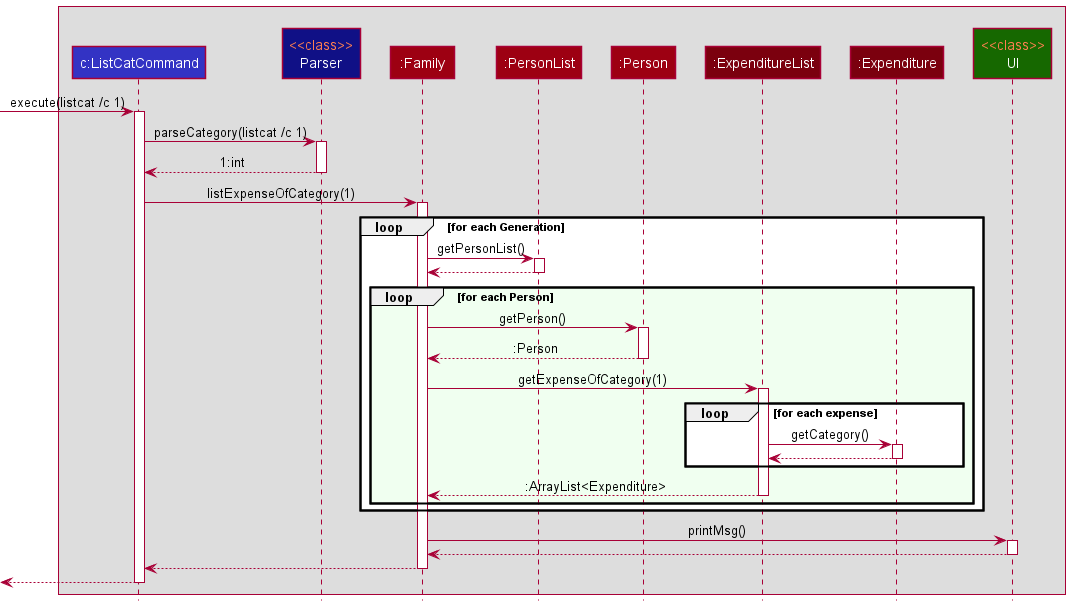

The diagram above was rendered by PlantUML. Its source (embedded in the PNG):
@startuml
!include style.puml

box " "
    participant "c:ListCatCommand" as Commands LOGIC_COLOR
    participant "<color:coral><<class>>\nParser" as Parser LOGIC_COLOR_T4
    participant ":Family" as Family MODEL_COLOR
    participant ":PersonList" as PList MODEL_COLOR
    participant ":Person" as Person MODEL_COLOR
    participant ":ExpenditureList" as MList MODEL_COLOR_T3
    participant ":Expenditure" as Money MODEL_COLOR_T3
    participant "<color:coral><<class>>\nUI" as UI UI_COLOR_T3
end box

[-> Commands : execute(listcat /c 1)
activate Commands

Commands -> Parser : parseCategory(listcat /c 1)
activate Parser
Parser --> Commands : 1:int
deactivate Parser


Commands -> Family : listExpenseOfCategory(1)
activate Family

loop for each Generation
    Family -> PList : getPersonList()
    activate PList
    PList --> Family
    deactivate PList

    loop #honeydew for each Person
        Family -> Person : getPerson()
        activate Person
        Person --> Family : :Person
        deactivate Person

        Family -> MList : getExpenseOfCategory(1)
        activate MList

        loop for each expense
            MList -> Money : getCategory()
            activate Money
            Money --> MList
            deactivate Money
        end

        MList --> Family : :ArrayList<Expenditure>
        deactivate MList
    end
end

Family -> UI : printMsg()
activate UI
UI --> Family
deactivate UI

Family --> Commands
deactivate Family

[<--Commands
deactivate Commands
@enduml